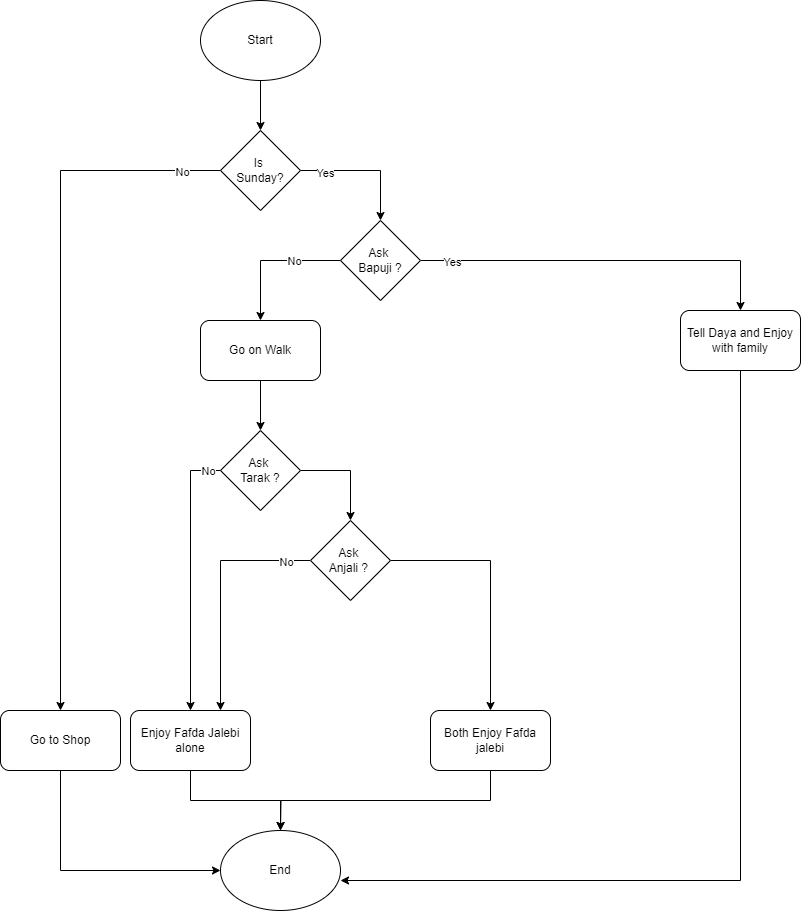

The diagram above was exported from draw.io. Its source (the exported page's mxGraphModel, read from the mxfile embedded in the PNG):
<mxGraphModel dx="1120" dy="434" grid="1" gridSize="10" guides="1" tooltips="1" connect="1" arrows="1" fold="1" page="1" pageScale="1" pageWidth="850" pageHeight="1100" math="0" shadow="0">
  <root>
    <mxCell id="0" />
    <mxCell id="1" parent="0" />
    <mxCell id="NeFbs41uv6jP6bOcNQjW-5" style="edgeStyle=orthogonalEdgeStyle;rounded=0;orthogonalLoop=1;jettySize=auto;html=1;exitX=0.5;exitY=1;exitDx=0;exitDy=0;" edge="1" parent="1" source="NeFbs41uv6jP6bOcNQjW-1" target="NeFbs41uv6jP6bOcNQjW-2">
      <mxGeometry relative="1" as="geometry" />
    </mxCell>
    <mxCell id="NeFbs41uv6jP6bOcNQjW-1" value="Start" style="ellipse;whiteSpace=wrap;html=1;" vertex="1" parent="1">
      <mxGeometry x="200" y="40" width="120" height="80" as="geometry" />
    </mxCell>
    <mxCell id="NeFbs41uv6jP6bOcNQjW-6" style="edgeStyle=orthogonalEdgeStyle;rounded=0;orthogonalLoop=1;jettySize=auto;html=1;exitX=0;exitY=0.5;exitDx=0;exitDy=0;" edge="1" parent="1" source="NeFbs41uv6jP6bOcNQjW-2" target="NeFbs41uv6jP6bOcNQjW-4">
      <mxGeometry relative="1" as="geometry" />
    </mxCell>
    <mxCell id="NeFbs41uv6jP6bOcNQjW-8" value="No" style="edgeLabel;html=1;align=center;verticalAlign=middle;resizable=0;points=[];" vertex="1" connectable="0" parent="NeFbs41uv6jP6bOcNQjW-6">
      <mxGeometry x="-0.8881" y="1" relative="1" as="geometry">
        <mxPoint as="offset" />
      </mxGeometry>
    </mxCell>
    <mxCell id="NeFbs41uv6jP6bOcNQjW-10" style="edgeStyle=orthogonalEdgeStyle;rounded=0;orthogonalLoop=1;jettySize=auto;html=1;exitX=1;exitY=0.5;exitDx=0;exitDy=0;entryX=0.5;entryY=0;entryDx=0;entryDy=0;" edge="1" parent="1" source="NeFbs41uv6jP6bOcNQjW-2" target="NeFbs41uv6jP6bOcNQjW-9">
      <mxGeometry relative="1" as="geometry" />
    </mxCell>
    <mxCell id="NeFbs41uv6jP6bOcNQjW-17" value="Yes" style="edgeLabel;html=1;align=center;verticalAlign=middle;resizable=0;points=[];" vertex="1" connectable="0" parent="NeFbs41uv6jP6bOcNQjW-10">
      <mxGeometry x="-0.6308" y="-2" relative="1" as="geometry">
        <mxPoint as="offset" />
      </mxGeometry>
    </mxCell>
    <mxCell id="NeFbs41uv6jP6bOcNQjW-2" value="Is&amp;nbsp;&lt;div&gt;Sunday?&lt;/div&gt;" style="rhombus;whiteSpace=wrap;html=1;" vertex="1" parent="1">
      <mxGeometry x="220" y="170" width="80" height="80" as="geometry" />
    </mxCell>
    <mxCell id="NeFbs41uv6jP6bOcNQjW-3" value="End" style="ellipse;whiteSpace=wrap;html=1;" vertex="1" parent="1">
      <mxGeometry x="220" y="870" width="120" height="80" as="geometry" />
    </mxCell>
    <mxCell id="NeFbs41uv6jP6bOcNQjW-7" style="edgeStyle=orthogonalEdgeStyle;rounded=0;orthogonalLoop=1;jettySize=auto;html=1;exitX=0.5;exitY=1;exitDx=0;exitDy=0;entryX=0;entryY=0.5;entryDx=0;entryDy=0;" edge="1" parent="1" source="NeFbs41uv6jP6bOcNQjW-4" target="NeFbs41uv6jP6bOcNQjW-3">
      <mxGeometry relative="1" as="geometry" />
    </mxCell>
    <mxCell id="NeFbs41uv6jP6bOcNQjW-4" value="Go to Shop" style="rounded=1;whiteSpace=wrap;html=1;" vertex="1" parent="1">
      <mxGeometry y="750" width="120" height="60" as="geometry" />
    </mxCell>
    <mxCell id="NeFbs41uv6jP6bOcNQjW-12" style="edgeStyle=orthogonalEdgeStyle;rounded=0;orthogonalLoop=1;jettySize=auto;html=1;exitX=1;exitY=0.5;exitDx=0;exitDy=0;entryX=0.5;entryY=0;entryDx=0;entryDy=0;" edge="1" parent="1" source="NeFbs41uv6jP6bOcNQjW-9" target="NeFbs41uv6jP6bOcNQjW-11">
      <mxGeometry relative="1" as="geometry" />
    </mxCell>
    <mxCell id="NeFbs41uv6jP6bOcNQjW-16" value="Yes" style="edgeLabel;html=1;align=center;verticalAlign=middle;resizable=0;points=[];" vertex="1" connectable="0" parent="NeFbs41uv6jP6bOcNQjW-12">
      <mxGeometry x="-0.8324" y="-1" relative="1" as="geometry">
        <mxPoint as="offset" />
      </mxGeometry>
    </mxCell>
    <mxCell id="NeFbs41uv6jP6bOcNQjW-15" style="edgeStyle=orthogonalEdgeStyle;rounded=0;orthogonalLoop=1;jettySize=auto;html=1;exitX=0;exitY=0.5;exitDx=0;exitDy=0;entryX=0.5;entryY=0;entryDx=0;entryDy=0;" edge="1" parent="1" source="NeFbs41uv6jP6bOcNQjW-9" target="NeFbs41uv6jP6bOcNQjW-19">
      <mxGeometry relative="1" as="geometry" />
    </mxCell>
    <mxCell id="NeFbs41uv6jP6bOcNQjW-18" value="No" style="edgeLabel;html=1;align=center;verticalAlign=middle;resizable=0;points=[];" vertex="1" connectable="0" parent="NeFbs41uv6jP6bOcNQjW-15">
      <mxGeometry x="-0.3333" relative="1" as="geometry">
        <mxPoint as="offset" />
      </mxGeometry>
    </mxCell>
    <mxCell id="NeFbs41uv6jP6bOcNQjW-9" value="Ask&amp;nbsp;&lt;div&gt;Bapuji ?&lt;/div&gt;" style="rhombus;whiteSpace=wrap;html=1;" vertex="1" parent="1">
      <mxGeometry x="340" y="260" width="80" height="80" as="geometry" />
    </mxCell>
    <mxCell id="NeFbs41uv6jP6bOcNQjW-11" value="Tell Daya and Enjoy with family" style="rounded=1;whiteSpace=wrap;html=1;" vertex="1" parent="1">
      <mxGeometry x="680" y="350" width="120" height="60" as="geometry" />
    </mxCell>
    <mxCell id="NeFbs41uv6jP6bOcNQjW-13" style="edgeStyle=orthogonalEdgeStyle;rounded=0;orthogonalLoop=1;jettySize=auto;html=1;exitX=0.5;exitY=1;exitDx=0;exitDy=0;entryX=1;entryY=0.625;entryDx=0;entryDy=0;entryPerimeter=0;" edge="1" parent="1" source="NeFbs41uv6jP6bOcNQjW-11" target="NeFbs41uv6jP6bOcNQjW-3">
      <mxGeometry relative="1" as="geometry" />
    </mxCell>
    <mxCell id="NeFbs41uv6jP6bOcNQjW-22" style="edgeStyle=orthogonalEdgeStyle;rounded=0;orthogonalLoop=1;jettySize=auto;html=1;exitX=0;exitY=0.5;exitDx=0;exitDy=0;" edge="1" parent="1" source="NeFbs41uv6jP6bOcNQjW-14" target="NeFbs41uv6jP6bOcNQjW-21">
      <mxGeometry relative="1" as="geometry" />
    </mxCell>
    <mxCell id="NeFbs41uv6jP6bOcNQjW-23" value="No" style="edgeLabel;html=1;align=center;verticalAlign=middle;resizable=0;points=[];" vertex="1" connectable="0" parent="NeFbs41uv6jP6bOcNQjW-22">
      <mxGeometry x="-0.9037" relative="1" as="geometry">
        <mxPoint as="offset" />
      </mxGeometry>
    </mxCell>
    <mxCell id="NeFbs41uv6jP6bOcNQjW-25" style="edgeStyle=orthogonalEdgeStyle;rounded=0;orthogonalLoop=1;jettySize=auto;html=1;exitX=1;exitY=0.5;exitDx=0;exitDy=0;" edge="1" parent="1" source="NeFbs41uv6jP6bOcNQjW-14" target="NeFbs41uv6jP6bOcNQjW-24">
      <mxGeometry relative="1" as="geometry" />
    </mxCell>
    <mxCell id="NeFbs41uv6jP6bOcNQjW-14" value="Ask&amp;nbsp;&lt;div&gt;Tarak ?&lt;/div&gt;" style="rhombus;whiteSpace=wrap;html=1;" vertex="1" parent="1">
      <mxGeometry x="220" y="470" width="80" height="80" as="geometry" />
    </mxCell>
    <mxCell id="NeFbs41uv6jP6bOcNQjW-20" style="edgeStyle=orthogonalEdgeStyle;rounded=0;orthogonalLoop=1;jettySize=auto;html=1;exitX=0.5;exitY=1;exitDx=0;exitDy=0;entryX=0.5;entryY=0;entryDx=0;entryDy=0;" edge="1" parent="1" source="NeFbs41uv6jP6bOcNQjW-19" target="NeFbs41uv6jP6bOcNQjW-14">
      <mxGeometry relative="1" as="geometry" />
    </mxCell>
    <mxCell id="NeFbs41uv6jP6bOcNQjW-19" value="Go on Walk" style="rounded=1;whiteSpace=wrap;html=1;" vertex="1" parent="1">
      <mxGeometry x="200" y="360" width="120" height="60" as="geometry" />
    </mxCell>
    <mxCell id="NeFbs41uv6jP6bOcNQjW-30" style="edgeStyle=orthogonalEdgeStyle;rounded=0;orthogonalLoop=1;jettySize=auto;html=1;" edge="1" parent="1" source="NeFbs41uv6jP6bOcNQjW-21" target="NeFbs41uv6jP6bOcNQjW-3">
      <mxGeometry relative="1" as="geometry" />
    </mxCell>
    <mxCell id="NeFbs41uv6jP6bOcNQjW-21" value="Enjoy Fafda Jalebi alone" style="rounded=1;whiteSpace=wrap;html=1;" vertex="1" parent="1">
      <mxGeometry x="130" y="750" width="120" height="60" as="geometry" />
    </mxCell>
    <mxCell id="NeFbs41uv6jP6bOcNQjW-26" style="edgeStyle=orthogonalEdgeStyle;rounded=0;orthogonalLoop=1;jettySize=auto;html=1;exitX=0;exitY=0.5;exitDx=0;exitDy=0;entryX=0.75;entryY=0;entryDx=0;entryDy=0;" edge="1" parent="1" source="NeFbs41uv6jP6bOcNQjW-24" target="NeFbs41uv6jP6bOcNQjW-21">
      <mxGeometry relative="1" as="geometry" />
    </mxCell>
    <mxCell id="NeFbs41uv6jP6bOcNQjW-27" value="No" style="edgeLabel;html=1;align=center;verticalAlign=middle;resizable=0;points=[];" vertex="1" connectable="0" parent="NeFbs41uv6jP6bOcNQjW-26">
      <mxGeometry x="-0.7917" y="1" relative="1" as="geometry">
        <mxPoint as="offset" />
      </mxGeometry>
    </mxCell>
    <mxCell id="NeFbs41uv6jP6bOcNQjW-29" style="edgeStyle=orthogonalEdgeStyle;rounded=0;orthogonalLoop=1;jettySize=auto;html=1;exitX=1;exitY=0.5;exitDx=0;exitDy=0;" edge="1" parent="1" source="NeFbs41uv6jP6bOcNQjW-24" target="NeFbs41uv6jP6bOcNQjW-28">
      <mxGeometry relative="1" as="geometry" />
    </mxCell>
    <mxCell id="NeFbs41uv6jP6bOcNQjW-24" value="Ask&amp;nbsp;&lt;div&gt;Anjali ?&amp;nbsp;&lt;/div&gt;" style="rhombus;whiteSpace=wrap;html=1;" vertex="1" parent="1">
      <mxGeometry x="310" y="560" width="80" height="80" as="geometry" />
    </mxCell>
    <mxCell id="NeFbs41uv6jP6bOcNQjW-31" style="edgeStyle=orthogonalEdgeStyle;rounded=0;orthogonalLoop=1;jettySize=auto;html=1;exitX=0.5;exitY=1;exitDx=0;exitDy=0;" edge="1" parent="1" source="NeFbs41uv6jP6bOcNQjW-28">
      <mxGeometry relative="1" as="geometry">
        <mxPoint x="280" y="870" as="targetPoint" />
      </mxGeometry>
    </mxCell>
    <mxCell id="NeFbs41uv6jP6bOcNQjW-28" value="Both Enjoy Fafda jalebi" style="rounded=1;whiteSpace=wrap;html=1;" vertex="1" parent="1">
      <mxGeometry x="430" y="750" width="120" height="60" as="geometry" />
    </mxCell>
  </root>
</mxGraphModel>